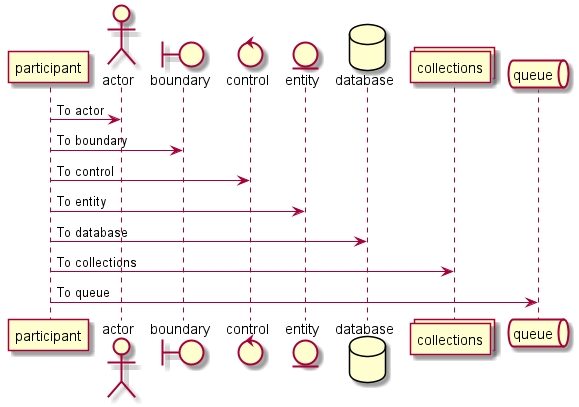

The diagram above was rendered by PlantUML. Its source (embedded in the PNG):
@startuml
participant participant as Foo
actor       actor       as Foo1
boundary    boundary    as Foo2
control     control     as Foo3
entity      entity      as Foo4
database    database    as Foo5
collections collections as Foo6
queue       queue       as Foo7
Foo -> Foo1 : To actor
Foo -> Foo2 : To boundary
Foo -> Foo3 : To control
Foo -> Foo4 : To entity
Foo -> Foo5 : To database
Foo -> Foo6 : To collections
Foo -> Foo7: To queue
@enduml